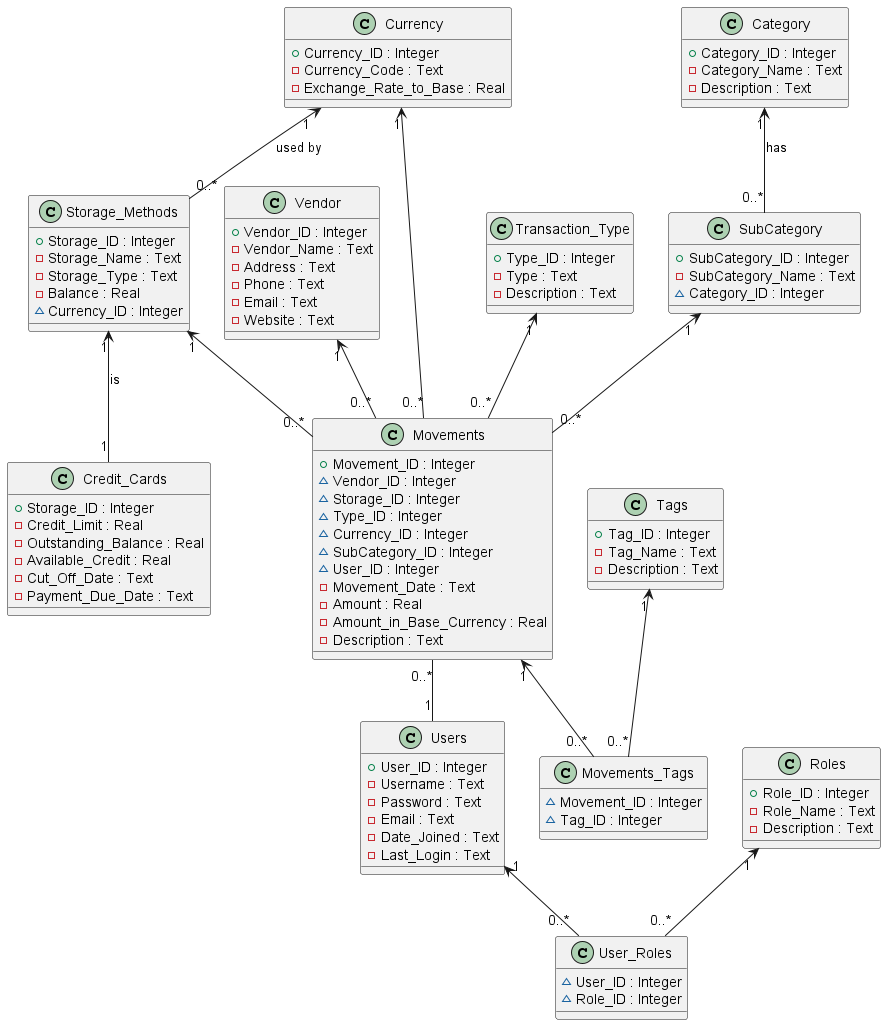

The diagram above was rendered by PlantUML. Its source (embedded in the PNG):
@startuml

class Currency {
    +Currency_ID : Integer
    -Currency_Code : Text
    -Exchange_Rate_to_Base : Real
}

class Vendor {
    +Vendor_ID : Integer
    -Vendor_Name : Text
    -Address : Text
    -Phone : Text
    -Email : Text
    -Website : Text
}

class Category {
    +Category_ID : Integer
    -Category_Name : Text
    -Description : Text
}

class SubCategory {
    +SubCategory_ID : Integer
    -SubCategory_Name : Text
    ~Category_ID : Integer
}

Category "1" <-- "0..*" SubCategory : has

class Storage_Methods {
    +Storage_ID : Integer
    -Storage_Name : Text
    -Storage_Type : Text
    -Balance : Real
    ~Currency_ID : Integer
}

Currency "1" <-- "0..*" Storage_Methods : used by

class Credit_Cards {
    +Storage_ID : Integer
    -Credit_Limit : Real
    -Outstanding_Balance : Real
    -Available_Credit : Real
    -Cut_Off_Date : Text
    -Payment_Due_Date : Text
}

Storage_Methods "1" <-- "1" Credit_Cards : is

class Transaction_Type {
    +Type_ID : Integer
    -Type : Text
    -Description : Text
}

class Movements {
    +Movement_ID : Integer
    ~Vendor_ID : Integer
    ~Storage_ID : Integer
    ~Type_ID : Integer
    ~Currency_ID : Integer
    ~SubCategory_ID : Integer
    ~User_ID : Integer
    -Movement_Date : Text
    -Amount : Real
    -Amount_in_Base_Currency : Real
    -Description : Text
}

Vendor "1" <-- "0..*" Movements
Storage_Methods "1" <-- "0..*" Movements
Transaction_Type "1" <-- "0..*" Movements
Currency "1" <-- "0..*" Movements
SubCategory "1" <-- "0..*" Movements

class Tags {
    +Tag_ID : Integer
    -Tag_Name : Text
    -Description : Text
}

class Movements_Tags {
    ~Movement_ID : Integer
    ~Tag_ID : Integer
}

Movements "1" <-- "0..*" Movements_Tags
Tags "1" <-- "0..*" Movements_Tags

class Users {
    +User_ID : Integer
    -Username : Text
    -Password : Text
    -Email : Text
    -Date_Joined : Text
    -Last_Login : Text
}

Movements "0..*" -- "1" Users

class Roles {
    +Role_ID : Integer
    -Role_Name : Text
    -Description : Text
}

class User_Roles {
    ~User_ID : Integer
    ~Role_ID : Integer
}

Users "1" <-- "0..*" User_Roles
Roles "1" <-- "0..*" User_Roles

@enduml